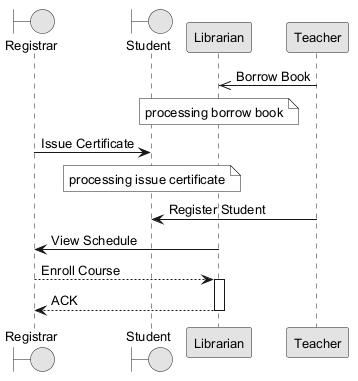

The diagram above was rendered by PlantUML. Its source (embedded in the PNG):
@startuml
skinparam monochrome true
skinparam defaultFontSize 13
boundary "Registrar" as R
boundary "Student" as S
participant "Librarian" as L
participant "Teacher" as T
T ->> L : Borrow Book
note over L : processing borrow book
R -> S : Issue Certificate
note over S : processing issue certificate
T -> S : Register Student
L -> R : View Schedule
R --> L : Enroll Course
activate L
L --> R : ACK
deactivate L
@enduml